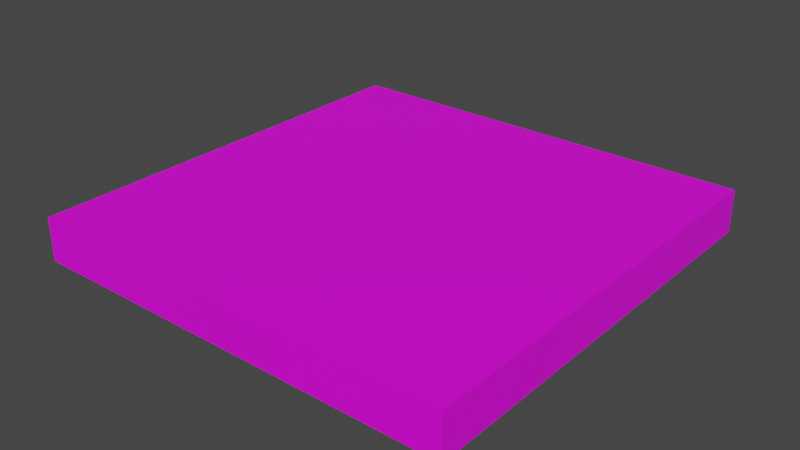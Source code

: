 # Source: core.blend  (saved by Blender 2.92.15; exported with 4.5.12 LTS)
import bpy
from mathutils import Matrix  # noqa: F401  (used for matrix-valued properties, if any)

bpy.ops.wm.read_factory_settings(use_empty=True)
scene = bpy.context.scene
scene.name = 'Scene'

# ---- collections
col_collection = bpy.data.collections.new('Collection'); scene.collection.children.link(col_collection)

# ---- images (referenced by path relative to the original .blend; pixels are not part of the script)
import os
ASSET_DIR = os.environ.get("B2B_ASSET_DIR", "")  # directory of the original .blend (textures are referenced by path, not embedded)
HERE = os.path.dirname(os.path.abspath(__file__))  # packed textures are extracted next to this script under _unpacked/

def load_image(name, relpath, width, height, colorspace="sRGB"):
    """Load a texture the original file referenced (path relative to the .blend, or extracted next to this script)."""
    p = next((c for c in (os.path.join(HERE, relpath), os.path.join(ASSET_DIR, relpath)) if relpath and os.path.exists(c)), "")
    if p:
        img = bpy.data.images.load(p, check_existing=True)
        img.name = name
    else:  # same state as the original file: an image datablock whose file is absent (Cycles renders it pink)
        img = bpy.data.images.new(name, width, height)
        img.source = "FILE"
        img.filepath = "//" + (relpath or name)
    img.colorspace_settings.name = colorspace
    return img
img_core_png = load_image('core.png', 'core.png', 1024, 1024, 'sRGB')

# ---- materials (node trees are filled in below, after node groups)
mat_base = bpy.data.materials.new('base')
mat_base.use_transparent_shadow = False

# ---- material node trees
mat_base.use_nodes = True; mat_base.node_tree.nodes.clear()
_N = mat_base.node_tree.nodes; _L = mat_base.node_tree.links
n0 = _N.new('ShaderNodeBsdfPrincipled'); n0.name = 'Principled BSDF'; n0.location = (10, 300)
n0.distribution = 'GGX'
n0.subsurface_method = 'BURLEY'
n0.inputs[3].default_value = 1.45
n0.inputs[27].default_value = (0.0, 0.0, 0.0, 1.0)
n0.inputs[28].default_value = 1.0
n1 = _N.new('ShaderNodeOutputMaterial'); n1.name = 'Material Output'; n1.location = (300, 300)
n2 = _N.new('ShaderNodeTexImage'); n2.name = 'Image Texture'; n2.location = (-280, 280)
n2.image = img_core_png
_L.new(n0.outputs[0], n1.inputs[0])
_L.new(n2.outputs[0], n0.inputs[0])
n1.is_active_output = True

# ---- world
world_world = bpy.data.worlds.new('World'); scene.world = world_world
world_world.use_nodes = True; world_world.node_tree.nodes.clear()
_N = world_world.node_tree.nodes; _L = world_world.node_tree.links
n0 = _N.new('ShaderNodeOutputWorld'); n0.name = 'World Output'; n0.location = (300, 300)
n1 = _N.new('ShaderNodeBackground'); n1.name = 'Background'; n1.location = (10, 300)
n1.inputs[0].default_value = (0.05088, 0.05088, 0.05088, 1.0)
_L.new(n1.outputs[0], n0.inputs[0])
n0.is_active_output = True
world_world.color = (0.05088, 0.05088, 0.05088)
world_world.use_sun_shadow = False
world_world.sun_shadow_jitter_overblur = 0.0

# ---- meshes
me_cube_001 = bpy.data.meshes.new('Cube.001')
me_cube_001.from_pydata([(1.0, 1.0, -0.1), (1.0, 1.0, 0.1), (1.0, -1.0, -0.1), (1.0, -1.0, 0.1), (-1.0, 1.0, -0.1), (-1.0, 1.0, 0.1), (-1.0, -1.0, -0.1), (-1.0, -1.0, 0.1)], [], [(0, 1, 3, 2), (2, 3, 7, 6), (6, 7, 5, 4), (4, 5, 1, 0), (2, 6, 4, 0), (7, 3, 1, 5)])
_uv = me_cube_001.uv_layers.new(name='UVMap')
_uv.uv.foreach_set('vector', [0.55, 0.5, 0.5, 0.5, 0.5, 0.0, 0.55, 0.0, 0.55, 0.5, 0.5, 0.5, 0.5, 0.0, 0.55, 0.0, 0.55, 0.5, 0.5, 0.5, 0.5, 0.0, 0.55, 0.0, 0.55, 0.5, 0.5, 0.5, 0.5, 0.0, 0.55, 0.0, 3.725e-08, 0.0, 0.5, 3.725e-08, 0.5, 0.5, 0.0, 0.5, 3.725e-08, 0.5, 0.5, 0.5, 0.5, 1.0, 0.0, 1.0])
me_cube_001.materials.append(mat_base)
me_cube_001.use_remesh_fix_poles = True
me_cube_001.use_remesh_preserve_attributes = False
me_cube_001.use_mirror_vertex_groups = False
me_cube_001.update()

# ---- objects
ob_cube = bpy.data.objects.new('Cube', me_cube_001)

# ---- transforms, parenting, visibility, modifiers, constraints
ob_cube.location = (0.0, 0.0, 0.0)
ob_cube.lineart.crease_threshold = 0.0

# ---- collection membership
col_collection.objects.link(ob_cube)

# ---- scene / render settings (as saved in the file)
scene.frame_start = 1; scene.frame_end = 250; scene.frame_set(1)
scene.render.engine = 'BLENDER_EEVEE_NEXT'
scene.cycles.use_denoising = False
scene.cycles.samples = 128
scene.cycles.sampling_pattern = 'TABULATED_SOBOL'
scene.cycles.use_adaptive_sampling = False
scene.cycles.use_light_tree = False
scene.view_settings.view_transform = 'Filmic'
bpy.context.view_layer.update()

# ---- added for rendering (the .blend has no active camera and no usable light): camera, sun
cam_auto = bpy.data.cameras.new('AutoCamera')
cam_auto.lens = 50.0
cam_auto.sensor_width = 36.0
cam_auto.clip_end = 1000.0
ob_auto_camera = bpy.data.objects.new('AutoCamera', cam_auto)
scene.collection.objects.link(ob_auto_camera)
ob_auto_camera.location = (2.62347, -3.14816, 2.09877)
ob_auto_camera.rotation_euler = (1.09748, -7.21219e-08, 0.694738)
scene.camera = ob_auto_camera
light_auto_sun = bpy.data.lights.new('AutoSun', 'SUN')
light_auto_sun.energy = 3.0
light_auto_sun.angle = 0.0523599
ob_auto_sun = bpy.data.objects.new('AutoSun', light_auto_sun)
scene.collection.objects.link(ob_auto_sun)
ob_auto_sun.rotation_euler = (0.872665, 0.174533, 0.523599)
bpy.context.view_layer.update()
